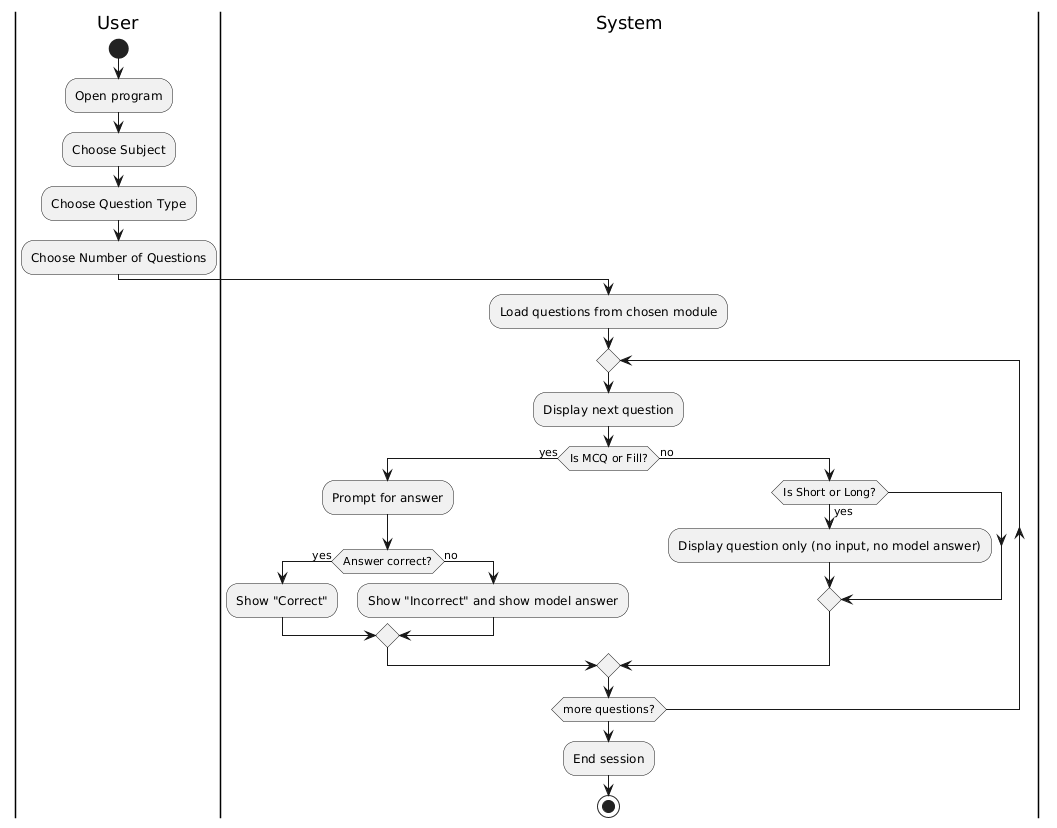

The diagram above was rendered by PlantUML. Its source (embedded in the PNG):
@startuml
|User|
start
:Open program;
:Choose Subject;
:Choose Question Type;
:Choose Number of Questions;

|System|
:Load questions from chosen module;
repeat
  :Display next question;
  if (Is MCQ or Fill?) then (yes)
    :Prompt for answer;
    if (Answer correct?) then (yes)
      :Show "Correct";
    else (no)
      :Show "Incorrect" and show model answer;
    endif
  else (no)
    if (Is Short or Long?) then (yes)
      :Display question only (no input, no model answer);
    endif
  endif
repeat while (more questions?)
:End session;
stop
@enduml